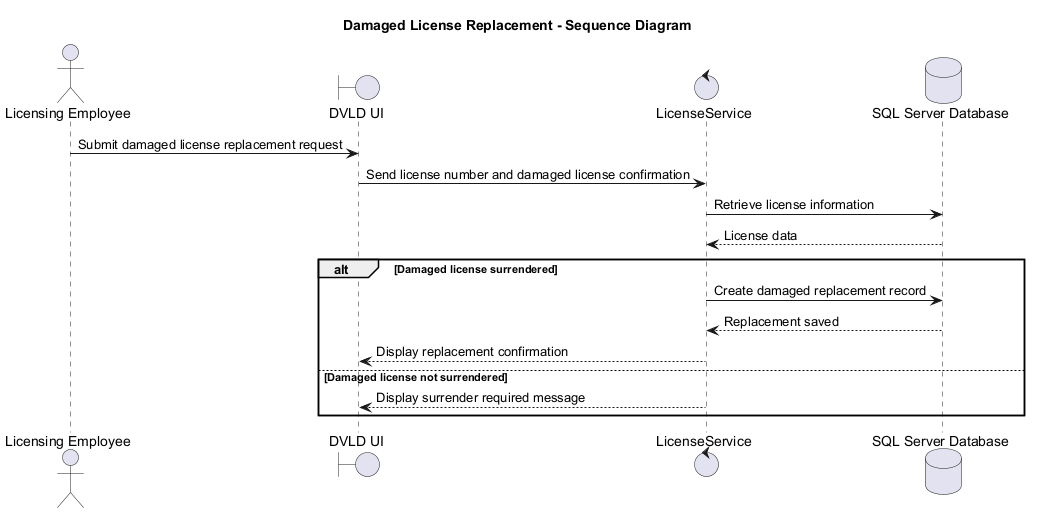

The diagram above was rendered by PlantUML. Its source (embedded in the PNG):
@startuml sequence-damaged-license-replacement
title Damaged License Replacement - Sequence Diagram

actor "Licensing Employee" as Employee
boundary "DVLD UI" as UI
control "LicenseService" as LicenseService
database "SQL Server Database" as DB

Employee -> UI : Submit damaged license replacement request
UI -> LicenseService : Send license number and damaged license confirmation
LicenseService -> DB : Retrieve license information
DB --> LicenseService : License data

alt Damaged license surrendered
  LicenseService -> DB : Create damaged replacement record
  DB --> LicenseService : Replacement saved
  LicenseService --> UI : Display replacement confirmation
else Damaged license not surrendered
  LicenseService --> UI : Display surrender required message
end

@enduml